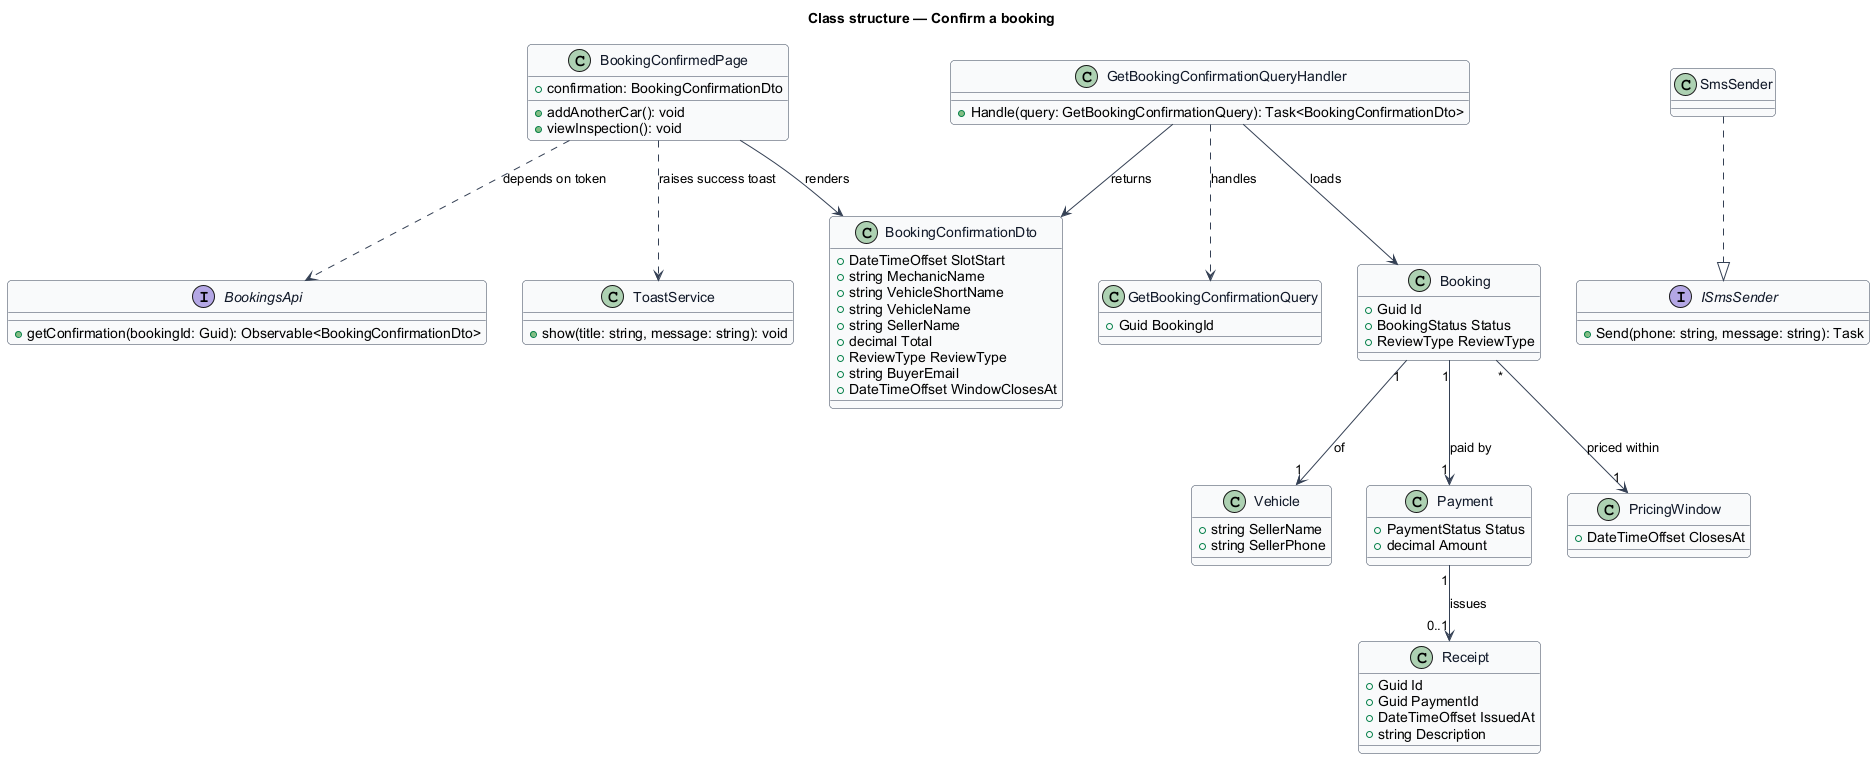

The diagram above was rendered by PlantUML. Its source (embedded in the PNG):
@startuml
' --- shared skin header ---
skinparam backgroundColor #FFFFFF
skinparam shadowing false
skinparam roundcorner 8
skinparam defaultFontName Arial
skinparam ArrowColor #344054
skinparam class {
  BorderColor #344054
  FontColor #101828
  BackgroundColor #F9FAFB
}
' --------------------------
title Class structure — Confirm a booking

class BookingConfirmedPage {
  +confirmation: BookingConfirmationDto
  +addAnotherCar(): void
  +viewInspection(): void
}

interface BookingsApi {
  +getConfirmation(bookingId: Guid): Observable<BookingConfirmationDto>
}

class GetBookingConfirmationQuery {
  +Guid BookingId
}

class GetBookingConfirmationQueryHandler {
  +Handle(query: GetBookingConfirmationQuery): Task<BookingConfirmationDto>
}

class BookingConfirmationDto {
  +DateTimeOffset SlotStart
  +string MechanicName
  +string VehicleShortName
  +string VehicleName
  +string SellerName
  +decimal Total
  +ReviewType ReviewType
  +string BuyerEmail
  +DateTimeOffset WindowClosesAt
}

class Booking {
  +Guid Id
  +BookingStatus Status
  +ReviewType ReviewType
}

class Vehicle {
  +string SellerName
  +string SellerPhone
}

class Payment {
  +PaymentStatus Status
  +decimal Amount
}

class PricingWindow {
  +DateTimeOffset ClosesAt
}

class Receipt {
  +Guid Id
  +Guid PaymentId
  +DateTimeOffset IssuedAt
  +string Description
}

interface ISmsSender {
  +Send(phone: string, message: string): Task
}

class SmsSender
class ToastService {
  +show(title: string, message: string): void
}

BookingConfirmedPage ..> BookingsApi : depends on token
BookingConfirmedPage ..> ToastService : raises success toast
BookingConfirmedPage --> BookingConfirmationDto : renders
GetBookingConfirmationQueryHandler ..> GetBookingConfirmationQuery : handles
GetBookingConfirmationQueryHandler --> Booking : loads
GetBookingConfirmationQueryHandler --> BookingConfirmationDto : returns
Booking "1" --> "1" Vehicle : of
Booking "1" --> "1" Payment : paid by
Booking "*" --> "1" PricingWindow : priced within
Payment "1" --> "0..1" Receipt : issues
SmsSender ..|> ISmsSender
@enduml